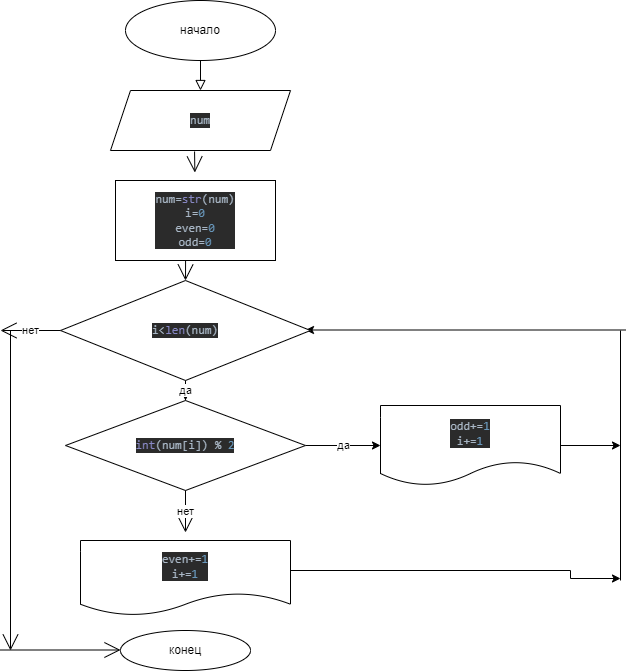

The diagram above was exported from draw.io. Its source (the exported page's mxGraphModel, read from the mxfile embedded in the PNG):
<mxGraphModel dx="635" dy="559" grid="1" gridSize="10" guides="1" tooltips="1" connect="1" arrows="1" fold="1" page="1" pageScale="1" pageWidth="827" pageHeight="1169" math="0" shadow="0">
  <root>
    <mxCell id="WIyWlLk6GJQsqaUBKTNV-0" />
    <mxCell id="WIyWlLk6GJQsqaUBKTNV-1" parent="WIyWlLk6GJQsqaUBKTNV-0" />
    <mxCell id="WIyWlLk6GJQsqaUBKTNV-2" value="" style="rounded=0;html=1;jettySize=auto;orthogonalLoop=1;fontSize=11;endArrow=block;endFill=0;endSize=8;strokeWidth=1;shadow=0;labelBackgroundColor=none;edgeStyle=orthogonalEdgeStyle;exitX=0.5;exitY=1;exitDx=0;exitDy=0;entryX=0.5;entryY=0;entryDx=0;entryDy=0;" parent="WIyWlLk6GJQsqaUBKTNV-1" edge="1" target="4XrlgHcL5edWBOwhJTZR-1" source="4XrlgHcL5edWBOwhJTZR-0">
      <mxGeometry relative="1" as="geometry">
        <mxPoint x="219.5" y="260" as="sourcePoint" />
        <mxPoint x="219.5" y="310" as="targetPoint" />
      </mxGeometry>
    </mxCell>
    <mxCell id="4XrlgHcL5edWBOwhJTZR-0" value="начало" style="ellipse;whiteSpace=wrap;html=1;hachureGap=4;" parent="WIyWlLk6GJQsqaUBKTNV-1" vertex="1">
      <mxGeometry x="145" y="130" width="150" height="60" as="geometry" />
    </mxCell>
    <mxCell id="4XrlgHcL5edWBOwhJTZR-1" value="&lt;pre style=&quot;background-color: #2b2b2b ; color: #a9b7c6 ; font-family: &amp;#34;jetbrains mono&amp;#34; , monospace ; font-size: 9 8pt&quot;&gt;&lt;pre style=&quot;font-family: &amp;#34;jetbrains mono&amp;#34; , monospace&quot;&gt;&lt;pre style=&quot;font-family: &amp;#34;jetbrains mono&amp;#34; , monospace&quot;&gt;&lt;pre style=&quot;font-family: &amp;#34;jetbrains mono&amp;#34; , monospace&quot;&gt;num&lt;/pre&gt;&lt;/pre&gt;&lt;/pre&gt;&lt;/pre&gt;" style="shape=parallelogram;perimeter=parallelogramPerimeter;whiteSpace=wrap;html=1;fixedSize=1;hachureGap=4;" parent="WIyWlLk6GJQsqaUBKTNV-1" vertex="1">
      <mxGeometry x="130" y="220" width="180" height="60" as="geometry" />
    </mxCell>
    <mxCell id="4XrlgHcL5edWBOwhJTZR-3" value="конец" style="ellipse;whiteSpace=wrap;html=1;hachureGap=4;" parent="WIyWlLk6GJQsqaUBKTNV-1" vertex="1">
      <mxGeometry x="140" y="760" width="130" height="40" as="geometry" />
    </mxCell>
    <mxCell id="4XrlgHcL5edWBOwhJTZR-9" value="" style="edgeStyle=none;curved=1;rounded=0;orthogonalLoop=1;jettySize=auto;html=1;endArrow=open;startSize=14;endSize=14;sourcePerimeterSpacing=8;targetPerimeterSpacing=8;exitX=0.467;exitY=1.017;exitDx=0;exitDy=0;exitPerimeter=0;" parent="WIyWlLk6GJQsqaUBKTNV-1" source="4XrlgHcL5edWBOwhJTZR-1" edge="1" target="L831dmrKyAuVbP7FHhAC-41">
      <mxGeometry relative="1" as="geometry">
        <mxPoint x="220" y="252" as="sourcePoint" />
        <mxPoint x="210" y="330" as="targetPoint" />
        <Array as="points" />
      </mxGeometry>
    </mxCell>
    <mxCell id="4lLldS9lO4eBOghqdy6T-24" style="edgeStyle=orthogonalEdgeStyle;rounded=0;orthogonalLoop=1;jettySize=auto;html=1;entryX=1;entryY=0.5;entryDx=0;entryDy=0;" parent="WIyWlLk6GJQsqaUBKTNV-1" edge="1">
      <mxGeometry relative="1" as="geometry">
        <mxPoint x="325" y="459.5" as="targetPoint" />
        <mxPoint x="645" y="459.5" as="sourcePoint" />
      </mxGeometry>
    </mxCell>
    <mxCell id="4lLldS9lO4eBOghqdy6T-15" value="да" style="edgeStyle=orthogonalEdgeStyle;rounded=0;orthogonalLoop=1;jettySize=auto;html=1;" parent="WIyWlLk6GJQsqaUBKTNV-1" source="4lLldS9lO4eBOghqdy6T-5" target="4lLldS9lO4eBOghqdy6T-14" edge="1">
      <mxGeometry relative="1" as="geometry" />
    </mxCell>
    <mxCell id="4lLldS9lO4eBOghqdy6T-5" value="&lt;pre style=&quot;background-color: #2b2b2b ; color: #a9b7c6 ; font-family: &amp;#34;jetbrains mono&amp;#34; , monospace ; font-size: 9 8pt&quot;&gt;&lt;pre style=&quot;font-family: &amp;#34;jetbrains mono&amp;#34; , monospace&quot;&gt;&lt;pre style=&quot;font-family: &amp;#34;jetbrains mono&amp;#34; , monospace&quot;&gt;i&amp;lt;&lt;span style=&quot;color: #8888c6&quot;&gt;len&lt;/span&gt;(num)&lt;/pre&gt;&lt;/pre&gt;&lt;/pre&gt;" style="rhombus;whiteSpace=wrap;html=1;" parent="WIyWlLk6GJQsqaUBKTNV-1" vertex="1">
      <mxGeometry x="80" y="410" width="250" height="100" as="geometry" />
    </mxCell>
    <mxCell id="4lLldS9lO4eBOghqdy6T-17" value="да" style="edgeStyle=orthogonalEdgeStyle;rounded=0;orthogonalLoop=1;jettySize=auto;html=1;" parent="WIyWlLk6GJQsqaUBKTNV-1" source="4lLldS9lO4eBOghqdy6T-14" target="4lLldS9lO4eBOghqdy6T-16" edge="1">
      <mxGeometry relative="1" as="geometry" />
    </mxCell>
    <mxCell id="4lLldS9lO4eBOghqdy6T-14" value="&lt;pre style=&quot;background-color: #2b2b2b ; color: #a9b7c6 ; font-family: &amp;#34;jetbrains mono&amp;#34; , monospace ; font-size: 9 8pt&quot;&gt;&lt;pre style=&quot;font-family: &amp;#34;jetbrains mono&amp;#34; , monospace&quot;&gt;&lt;pre style=&quot;font-family: &amp;#34;jetbrains mono&amp;#34; , monospace&quot;&gt;&lt;span style=&quot;color: #8888c6&quot;&gt;int&lt;/span&gt;(num[i]) % &lt;span style=&quot;color: #6897bb&quot;&gt;2&lt;/span&gt;&lt;/pre&gt;&lt;/pre&gt;&lt;/pre&gt;" style="rhombus;whiteSpace=wrap;html=1;" parent="WIyWlLk6GJQsqaUBKTNV-1" vertex="1">
      <mxGeometry x="85" y="530" width="240" height="90" as="geometry" />
    </mxCell>
    <mxCell id="4lLldS9lO4eBOghqdy6T-22" style="edgeStyle=orthogonalEdgeStyle;rounded=0;orthogonalLoop=1;jettySize=auto;html=1;" parent="WIyWlLk6GJQsqaUBKTNV-1" source="4lLldS9lO4eBOghqdy6T-16" edge="1">
      <mxGeometry relative="1" as="geometry">
        <mxPoint x="640" y="575" as="targetPoint" />
      </mxGeometry>
    </mxCell>
    <mxCell id="4lLldS9lO4eBOghqdy6T-16" value="&lt;pre style=&quot;background-color: #2b2b2b ; color: #a9b7c6 ; font-family: &amp;#34;jetbrains mono&amp;#34; , monospace ; font-size: 9 8pt&quot;&gt;&lt;pre style=&quot;font-family: &amp;#34;jetbrains mono&amp;#34; , monospace&quot;&gt;&lt;pre style=&quot;font-family: &amp;#34;jetbrains mono&amp;#34; , monospace&quot;&gt;odd+=&lt;span style=&quot;color: #6897bb&quot;&gt;1&lt;br&gt;&lt;/span&gt;i+=&lt;span style=&quot;color: #6897bb&quot;&gt;1&lt;/span&gt;&lt;/pre&gt;&lt;/pre&gt;&lt;/pre&gt;" style="shape=document;whiteSpace=wrap;html=1;boundedLbl=1;" parent="WIyWlLk6GJQsqaUBKTNV-1" vertex="1">
      <mxGeometry x="400" y="535" width="180" height="80" as="geometry" />
    </mxCell>
    <mxCell id="4lLldS9lO4eBOghqdy6T-19" value="&lt;pre style=&quot;background-color: #2b2b2b ; color: #a9b7c6 ; font-family: &amp;#34;jetbrains mono&amp;#34; , monospace ; font-size: 9 8pt&quot;&gt;&lt;pre style=&quot;font-family: &amp;#34;jetbrains mono&amp;#34; , monospace&quot;&gt;&lt;pre style=&quot;font-family: &amp;#34;jetbrains mono&amp;#34; , monospace&quot;&gt;even+=&lt;span style=&quot;color: #6897bb&quot;&gt;1&lt;br&gt;&lt;/span&gt;i+=&lt;span style=&quot;color: #6897bb&quot;&gt;1&lt;/span&gt;&lt;/pre&gt;&lt;/pre&gt;&lt;/pre&gt;" style="shape=document;whiteSpace=wrap;html=1;boundedLbl=1;" parent="WIyWlLk6GJQsqaUBKTNV-1" vertex="1">
      <mxGeometry x="100" y="670" width="210" height="75" as="geometry" />
    </mxCell>
    <mxCell id="4lLldS9lO4eBOghqdy6T-26" value="" style="endArrow=none;html=1;rounded=0;" parent="WIyWlLk6GJQsqaUBKTNV-1" edge="1">
      <mxGeometry width="50" height="50" relative="1" as="geometry">
        <mxPoint x="640" y="460" as="sourcePoint" />
        <mxPoint x="640" y="710" as="targetPoint" />
      </mxGeometry>
    </mxCell>
    <mxCell id="L831dmrKyAuVbP7FHhAC-7" value="нет" style="edgeStyle=none;orthogonalLoop=1;jettySize=auto;html=1;rounded=0;endArrow=open;startSize=14;endSize=14;sourcePerimeterSpacing=8;targetPerimeterSpacing=8;curved=1;exitX=0;exitY=0.5;exitDx=0;exitDy=0;" edge="1" parent="WIyWlLk6GJQsqaUBKTNV-1" source="4lLldS9lO4eBOghqdy6T-5">
      <mxGeometry width="120" relative="1" as="geometry">
        <mxPoint x="340" y="460" as="sourcePoint" />
        <mxPoint x="20" y="460" as="targetPoint" />
        <Array as="points" />
      </mxGeometry>
    </mxCell>
    <mxCell id="L831dmrKyAuVbP7FHhAC-11" style="edgeStyle=orthogonalEdgeStyle;rounded=0;orthogonalLoop=1;jettySize=auto;html=1;exitX=1;exitY=0.5;exitDx=0;exitDy=0;" edge="1" parent="WIyWlLk6GJQsqaUBKTNV-1" source="4lLldS9lO4eBOghqdy6T-19">
      <mxGeometry relative="1" as="geometry">
        <mxPoint x="640" y="708" as="targetPoint" />
        <mxPoint x="590" y="585" as="sourcePoint" />
        <Array as="points">
          <mxPoint x="310" y="700" />
          <mxPoint x="590" y="700" />
          <mxPoint x="590" y="708" />
        </Array>
      </mxGeometry>
    </mxCell>
    <mxCell id="L831dmrKyAuVbP7FHhAC-39" value="" style="edgeStyle=none;orthogonalLoop=1;jettySize=auto;html=1;rounded=0;endArrow=open;startSize=14;endSize=14;sourcePerimeterSpacing=8;targetPerimeterSpacing=8;curved=1;" edge="1" parent="WIyWlLk6GJQsqaUBKTNV-1">
      <mxGeometry width="120" relative="1" as="geometry">
        <mxPoint x="30" y="460" as="sourcePoint" />
        <mxPoint x="30" y="780" as="targetPoint" />
        <Array as="points" />
      </mxGeometry>
    </mxCell>
    <mxCell id="L831dmrKyAuVbP7FHhAC-40" value="" style="edgeStyle=none;orthogonalLoop=1;jettySize=auto;html=1;rounded=0;endArrow=open;startSize=14;endSize=14;sourcePerimeterSpacing=8;targetPerimeterSpacing=8;curved=1;" edge="1" parent="WIyWlLk6GJQsqaUBKTNV-1">
      <mxGeometry width="120" relative="1" as="geometry">
        <mxPoint x="20" y="779.5" as="sourcePoint" />
        <mxPoint x="140" y="779.5" as="targetPoint" />
        <Array as="points" />
      </mxGeometry>
    </mxCell>
    <mxCell id="L831dmrKyAuVbP7FHhAC-42" value="" style="edgeStyle=none;curved=1;rounded=0;orthogonalLoop=1;jettySize=auto;html=1;endArrow=open;startSize=14;endSize=14;sourcePerimeterSpacing=8;targetPerimeterSpacing=8;entryX=0.5;entryY=0;entryDx=0;entryDy=0;exitX=0.438;exitY=0.988;exitDx=0;exitDy=0;exitPerimeter=0;" edge="1" parent="WIyWlLk6GJQsqaUBKTNV-1" source="L831dmrKyAuVbP7FHhAC-41" target="4lLldS9lO4eBOghqdy6T-5">
      <mxGeometry relative="1" as="geometry" />
    </mxCell>
    <mxCell id="L831dmrKyAuVbP7FHhAC-41" value="&lt;pre style=&quot;background-color: #2b2b2b ; color: #a9b7c6 ; font-family: &amp;#34;jetbrains mono&amp;#34; , monospace ; font-size: 9 8pt&quot;&gt;num=&lt;span style=&quot;color: #8888c6&quot;&gt;str&lt;/span&gt;(num)&lt;br&gt;i=&lt;span style=&quot;color: #6897bb&quot;&gt;0&lt;br&gt;&lt;/span&gt;even=&lt;span style=&quot;color: #6897bb&quot;&gt;0&lt;br&gt;&lt;/span&gt;odd=&lt;span style=&quot;color: #6897bb&quot;&gt;0&lt;/span&gt;&lt;/pre&gt;" style="rounded=0;whiteSpace=wrap;html=1;hachureGap=4;" vertex="1" parent="WIyWlLk6GJQsqaUBKTNV-1">
      <mxGeometry x="135" y="310" width="160" height="80" as="geometry" />
    </mxCell>
    <mxCell id="L831dmrKyAuVbP7FHhAC-43" value="нет" style="edgeStyle=none;orthogonalLoop=1;jettySize=auto;html=1;rounded=0;endArrow=open;startSize=14;endSize=14;sourcePerimeterSpacing=8;targetPerimeterSpacing=8;curved=1;exitX=0.5;exitY=1;exitDx=0;exitDy=0;" edge="1" parent="WIyWlLk6GJQsqaUBKTNV-1" source="4lLldS9lO4eBOghqdy6T-14" target="4lLldS9lO4eBOghqdy6T-19">
      <mxGeometry width="120" relative="1" as="geometry">
        <mxPoint x="210" y="640" as="sourcePoint" />
        <mxPoint x="330" y="640" as="targetPoint" />
        <Array as="points" />
      </mxGeometry>
    </mxCell>
  </root>
</mxGraphModel>